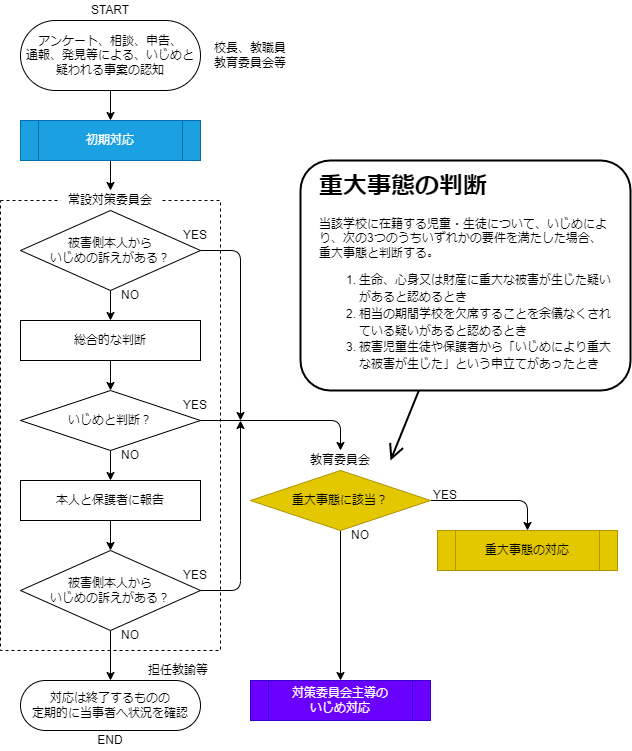

The diagram above was exported from draw.io. Its source (the exported page's mxGraphModel, read from the mxfile embedded in the PNG):
<mxGraphModel dx="1041" dy="517" grid="1" gridSize="10" guides="1" tooltips="1" connect="1" arrows="1" fold="1" page="1" pageScale="1" pageWidth="827" pageHeight="1169" math="0" shadow="0">
  <root>
    <mxCell id="0" />
    <mxCell id="77" value="実行者" style="" parent="0" />
    <mxCell id="78" value="" style="rounded=0;whiteSpace=wrap;html=1;fillColor=none;dashed=1;" parent="77" vertex="1">
      <mxGeometry y="200" width="220" height="450" as="geometry" />
    </mxCell>
    <mxCell id="79" value="常設対策委員会" style="text;html=1;strokeColor=none;fillColor=default;align=center;verticalAlign=middle;whiteSpace=wrap;rounded=0;" parent="77" vertex="1">
      <mxGeometry x="60" y="190" width="100" height="20" as="geometry" />
    </mxCell>
    <mxCell id="ogQ0spmmk2XRUa-Ocb9f-505" value="担任教諭等" style="text;html=1;strokeColor=none;fillColor=none;align=right;verticalAlign=middle;whiteSpace=wrap;rounded=0;" parent="77" vertex="1">
      <mxGeometry x="140" y="660" width="70" height="20" as="geometry" />
    </mxCell>
    <mxCell id="ogQ0spmmk2XRUa-Ocb9f-506" value="校長、教職員&lt;br&gt;教育委員会等" style="text;html=1;strokeColor=none;fillColor=none;align=center;verticalAlign=middle;whiteSpace=wrap;rounded=0;" parent="77" vertex="1">
      <mxGeometry x="210" y="40" width="80" height="30" as="geometry" />
    </mxCell>
    <mxCell id="ogQ0spmmk2XRUa-Ocb9f-507" value="教育委員会" style="text;html=1;strokeColor=none;fillColor=none;align=center;verticalAlign=middle;whiteSpace=wrap;rounded=0;" parent="77" vertex="1">
      <mxGeometry x="300" y="450" width="80" height="20" as="geometry" />
    </mxCell>
    <mxCell id="1" style="" parent="0" />
    <mxCell id="8" style="edgeStyle=none;html=1;exitX=1;exitY=0.5;exitDx=0;exitDy=0;entryX=0.5;entryY=0;entryDx=0;entryDy=0;" parent="1" source="6" target="63" edge="1">
      <mxGeometry relative="1" as="geometry">
        <mxPoint x="560" y="500" as="targetPoint" />
        <Array as="points">
          <mxPoint x="527" y="500" />
        </Array>
      </mxGeometry>
    </mxCell>
    <mxCell id="57" style="edgeStyle=none;html=1;exitX=0.5;exitY=1;exitDx=0;exitDy=0;entryX=0.5;entryY=0;entryDx=0;entryDy=0;" parent="1" source="6" target="56" edge="1">
      <mxGeometry relative="1" as="geometry" />
    </mxCell>
    <mxCell id="6" value="重大事態に該当？" style="rhombus;whiteSpace=wrap;html=1;fillColor=#e3c800;fontColor=#000000;strokeColor=#B09500;" parent="1" vertex="1">
      <mxGeometry x="250" y="470" width="180" height="60" as="geometry" />
    </mxCell>
    <mxCell id="10" value="YES" style="text;html=1;strokeColor=none;fillColor=none;align=center;verticalAlign=middle;whiteSpace=wrap;rounded=0;" parent="1" vertex="1">
      <mxGeometry x="180" y="570" width="30" height="10" as="geometry" />
    </mxCell>
    <mxCell id="11" value="NO" style="text;html=1;strokeColor=none;fillColor=none;align=center;verticalAlign=middle;whiteSpace=wrap;rounded=0;" parent="1" vertex="1">
      <mxGeometry x="120" y="630" width="20" height="10" as="geometry" />
    </mxCell>
    <mxCell id="67" style="edgeStyle=orthogonalEdgeStyle;html=1;exitX=0.5;exitY=1;exitDx=0;exitDy=0;entryX=0.5;entryY=0;entryDx=0;entryDy=0;" parent="1" source="12" target="64" edge="1">
      <mxGeometry relative="1" as="geometry" />
    </mxCell>
    <mxCell id="12" value="アンケート、相談、申告、&lt;br&gt;通報、発見等による、いじめと&lt;br&gt;疑われる事案の認知" style="rounded=1;whiteSpace=wrap;html=1;arcSize=50;" parent="1" vertex="1">
      <mxGeometry x="20" y="20" width="180" height="70" as="geometry" />
    </mxCell>
    <mxCell id="50" style="edgeStyle=none;html=1;exitX=0.5;exitY=1;exitDx=0;exitDy=0;entryX=0.5;entryY=0;entryDx=0;entryDy=0;" parent="1" source="21" target="26" edge="1">
      <mxGeometry relative="1" as="geometry">
        <mxPoint x="110" y="310" as="sourcePoint" />
      </mxGeometry>
    </mxCell>
    <mxCell id="65" style="edgeStyle=orthogonalEdgeStyle;html=1;exitX=1;exitY=0.5;exitDx=0;exitDy=0;" parent="1" source="21" edge="1">
      <mxGeometry relative="1" as="geometry">
        <mxPoint x="240" y="420" as="targetPoint" />
        <Array as="points">
          <mxPoint x="240" y="250" />
          <mxPoint x="240" y="420" />
        </Array>
      </mxGeometry>
    </mxCell>
    <mxCell id="21" value="被害側本人から&lt;br&gt;いじめの訴えがある？" style="rhombus;whiteSpace=wrap;html=1;" parent="1" vertex="1">
      <mxGeometry x="20" y="210" width="180" height="80" as="geometry" />
    </mxCell>
    <mxCell id="53" style="edgeStyle=none;html=1;exitX=0.5;exitY=1;exitDx=0;exitDy=0;entryX=0.5;entryY=0;entryDx=0;entryDy=0;" parent="1" source="23" target="24" edge="1">
      <mxGeometry relative="1" as="geometry" />
    </mxCell>
    <mxCell id="23" value="本人と保護者に報告" style="rounded=0;whiteSpace=wrap;html=1;" parent="1" vertex="1">
      <mxGeometry x="20" y="480" width="180" height="40" as="geometry" />
    </mxCell>
    <mxCell id="54" style="edgeStyle=none;html=1;exitX=0.5;exitY=1;exitDx=0;exitDy=0;entryX=0.5;entryY=0;entryDx=0;entryDy=0;" parent="1" source="24" target="60" edge="1">
      <mxGeometry relative="1" as="geometry">
        <mxPoint x="120" y="670" as="targetPoint" />
      </mxGeometry>
    </mxCell>
    <mxCell id="59" style="edgeStyle=none;html=1;exitX=1;exitY=0.5;exitDx=0;exitDy=0;" parent="1" source="24" edge="1">
      <mxGeometry relative="1" as="geometry">
        <mxPoint x="240" y="420" as="targetPoint" />
        <Array as="points">
          <mxPoint x="240" y="590" />
        </Array>
      </mxGeometry>
    </mxCell>
    <mxCell id="24" value="被害側本人から&lt;br&gt;いじめの訴えがある？" style="rhombus;whiteSpace=wrap;html=1;" parent="1" vertex="1">
      <mxGeometry x="20" y="550" width="180" height="80" as="geometry" />
    </mxCell>
    <mxCell id="51" style="edgeStyle=none;html=1;exitX=0.5;exitY=1;exitDx=0;exitDy=0;entryX=0.5;entryY=0;entryDx=0;entryDy=0;" parent="1" source="26" target="36" edge="1">
      <mxGeometry relative="1" as="geometry" />
    </mxCell>
    <mxCell id="26" value="総合的な判断" style="rounded=0;whiteSpace=wrap;html=1;" parent="1" vertex="1">
      <mxGeometry x="20" y="320" width="180" height="40" as="geometry" />
    </mxCell>
    <mxCell id="52" style="edgeStyle=none;html=1;exitX=0.5;exitY=1;exitDx=0;exitDy=0;entryX=0.5;entryY=0;entryDx=0;entryDy=0;" parent="1" source="36" edge="1">
      <mxGeometry relative="1" as="geometry">
        <mxPoint x="110" y="480" as="targetPoint" />
      </mxGeometry>
    </mxCell>
    <mxCell id="312" style="edgeStyle=none;html=1;exitX=1;exitY=0.5;exitDx=0;exitDy=0;entryX=0.5;entryY=0;entryDx=0;entryDy=0;" parent="1" source="36" edge="1">
      <mxGeometry relative="1" as="geometry">
        <mxPoint x="210" y="430" as="sourcePoint" />
        <mxPoint x="340" y="450" as="targetPoint" />
        <Array as="points">
          <mxPoint x="340" y="420" />
        </Array>
      </mxGeometry>
    </mxCell>
    <mxCell id="36" value="いじめと判断？" style="rhombus;whiteSpace=wrap;html=1;" parent="1" vertex="1">
      <mxGeometry x="20" y="390" width="180" height="60" as="geometry" />
    </mxCell>
    <mxCell id="56" value="対策委員会主導の&lt;br&gt;いじめ対応" style="shape=process;whiteSpace=wrap;html=1;backgroundOutline=1;fillColor=#6a00ff;fontColor=#ffffff;strokeColor=#3700CC;" parent="1" vertex="1">
      <mxGeometry x="250" y="680" width="180" height="40" as="geometry" />
    </mxCell>
    <mxCell id="60" value="&lt;span&gt;対応は終了するものの&lt;/span&gt;&lt;br&gt;&lt;span&gt;定期的に当事者へ状況を確認&lt;/span&gt;" style="rounded=1;whiteSpace=wrap;html=1;arcSize=50;" parent="1" vertex="1">
      <mxGeometry x="20" y="680" width="180" height="50" as="geometry" />
    </mxCell>
    <mxCell id="63" value="重大事態の対応" style="shape=process;whiteSpace=wrap;html=1;backgroundOutline=1;fillColor=#e3c800;fontColor=#000000;strokeColor=#B09500;" parent="1" vertex="1">
      <mxGeometry x="437" y="530" width="180" height="40" as="geometry" />
    </mxCell>
    <mxCell id="66" style="edgeStyle=orthogonalEdgeStyle;html=1;exitX=0.5;exitY=1;exitDx=0;exitDy=0;entryX=0.5;entryY=0;entryDx=0;entryDy=0;" parent="1" source="64" target="79" edge="1">
      <mxGeometry relative="1" as="geometry" />
    </mxCell>
    <mxCell id="64" value="初期対応" style="shape=process;whiteSpace=wrap;html=1;backgroundOutline=1;fillColor=#1ba1e2;strokeColor=#006EAF;fontColor=#ffffff;" parent="1" vertex="1">
      <mxGeometry x="20" y="120" width="180" height="40" as="geometry" />
    </mxCell>
    <mxCell id="84" value="YES" style="text;html=1;strokeColor=none;fillColor=none;align=center;verticalAlign=middle;whiteSpace=wrap;rounded=0;" parent="1" vertex="1">
      <mxGeometry x="180" y="400" width="30" height="10" as="geometry" />
    </mxCell>
    <mxCell id="85" value="YES" style="text;html=1;strokeColor=none;fillColor=none;align=center;verticalAlign=middle;whiteSpace=wrap;rounded=0;" parent="1" vertex="1">
      <mxGeometry x="180" y="230" width="30" height="10" as="geometry" />
    </mxCell>
    <mxCell id="88" value="NO" style="text;html=1;strokeColor=none;fillColor=none;align=center;verticalAlign=middle;whiteSpace=wrap;rounded=0;" parent="1" vertex="1">
      <mxGeometry x="120" y="450" width="20" height="10" as="geometry" />
    </mxCell>
    <mxCell id="89" value="NO" style="text;html=1;strokeColor=none;fillColor=none;align=center;verticalAlign=middle;whiteSpace=wrap;rounded=0;" parent="1" vertex="1">
      <mxGeometry x="120" y="290" width="20" height="10" as="geometry" />
    </mxCell>
    <mxCell id="90" value="YES" style="text;html=1;strokeColor=none;fillColor=none;align=center;verticalAlign=middle;whiteSpace=wrap;rounded=0;" parent="1" vertex="1">
      <mxGeometry x="430" y="490" width="30" height="10" as="geometry" />
    </mxCell>
    <mxCell id="91" value="NO" style="text;html=1;strokeColor=none;fillColor=none;align=center;verticalAlign=middle;whiteSpace=wrap;rounded=0;" parent="1" vertex="1">
      <mxGeometry x="350" y="530" width="20" height="10" as="geometry" />
    </mxCell>
    <mxCell id="214" style="html=1;endArrow=open;endFill=0;strokeWidth=2;endSize=12;" parent="1" source="213" edge="1">
      <mxGeometry relative="1" as="geometry">
        <mxPoint x="390" y="460" as="targetPoint" />
      </mxGeometry>
    </mxCell>
    <mxCell id="213" value="&lt;h1&gt;重大事態の判断&lt;/h1&gt;&lt;p&gt;&lt;/p&gt;&lt;span&gt;当該学校に在籍する児童・生徒について、いじめにより、次の3つのうちいずれかの要件を満たした場合、重大事態と判断する。&lt;/span&gt;&lt;br&gt;&lt;ol style=&quot;line-height: 1.4;&quot;&gt;&lt;li&gt;生命、心身又は財産に重大な被害が生じた疑いがあると認めるとき&lt;/li&gt;&lt;li&gt;相当の期間学校を欠席することを余儀なくされている疑いがあると認めるとき&lt;/li&gt;&lt;li style=&quot;line-height: 1.4;&quot;&gt;被害児童生徒や保護者から「いじめにより重大な被害が生じた」という申立てがあったとき&lt;/li&gt;&lt;/ol&gt;&lt;p&gt;&lt;/p&gt;" style="text;html=1;strokeColor=default;fillColor=default;spacing=19;spacingTop=-28;whiteSpace=wrap;overflow=hidden;rounded=1;glass=0;shadow=0;sketch=0;labelBackgroundColor=none;arcSize=13;strokeWidth=2;" parent="1" vertex="1">
      <mxGeometry x="300" y="160" width="330" height="230" as="geometry" />
    </mxCell>
    <mxCell id="ogQ0spmmk2XRUa-Ocb9f-503" value="START" style="text;html=1;strokeColor=none;fillColor=none;align=center;verticalAlign=middle;whiteSpace=wrap;rounded=0;" parent="1" vertex="1">
      <mxGeometry x="80" width="60" height="20" as="geometry" />
    </mxCell>
    <mxCell id="ogQ0spmmk2XRUa-Ocb9f-504" value="END" style="text;html=1;strokeColor=none;fillColor=none;align=center;verticalAlign=middle;whiteSpace=wrap;rounded=0;" parent="1" vertex="1">
      <mxGeometry x="80" y="730" width="60" height="20" as="geometry" />
    </mxCell>
    <mxCell id="502" value="ハイパーリンク" parent="0" />
    <UserObject label="" link="#初期対応" id="503">
      <mxCell style="rounded=0;whiteSpace=wrap;html=1;fillColor=none;strokeColor=none;" parent="502" vertex="1">
        <mxGeometry x="20" y="120" width="180" height="40" as="geometry" />
      </mxCell>
    </UserObject>
    <UserObject label="" link="#重大事態の対応" id="X7_7mwL5y0VYa16Uz7xz-503">
      <mxCell style="rounded=0;whiteSpace=wrap;html=1;fillColor=none;strokeColor=none;" parent="502" vertex="1">
        <mxGeometry x="437" y="530" width="180" height="40" as="geometry" />
      </mxCell>
    </UserObject>
    <UserObject label="" link="#対策委員会主導のいじめ対応" id="X7_7mwL5y0VYa16Uz7xz-504">
      <mxCell style="rounded=0;whiteSpace=wrap;html=1;fillColor=none;strokeColor=none;" parent="502" vertex="1">
        <mxGeometry x="250" y="680" width="180" height="40" as="geometry" />
      </mxCell>
    </UserObject>
  </root>
</mxGraphModel>